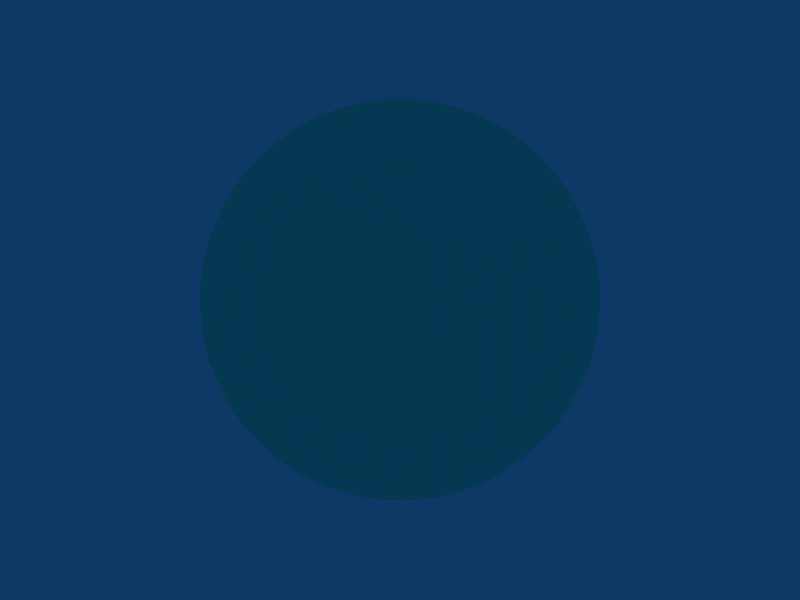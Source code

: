 # Source: sphere.blend  (saved by Blender 2.41.0; exported with 4.5.12 LTS)
import bpy
from mathutils import Matrix  # noqa: F401  (used for matrix-valued properties, if any)

bpy.ops.wm.read_factory_settings(use_empty=True)
scene = bpy.context.scene
scene.name = 'Scene'

# ---- collections
col_collection_1 = bpy.data.collections.new('Collection 1'); scene.collection.children.link(col_collection_1)

# ---- materials (node trees are filled in below, after node groups)
mat_material_001 = bpy.data.materials.new('Material.001')
mat_material_001.alpha_threshold = 0.0
mat_material_001.preview_render_type = 'FLAT'
mat_material_001.diffuse_color = (0.3456, 1.0, 0.8, 1.0)
mat_material_001.roughness = 0.5
mat_material_001.line_color = (0.0, 0.0, 0.0, 1.0)

# ---- material node trees

# ---- world
world_world = bpy.data.worlds.new('World'); scene.world = world_world
world_world.color = (0.05656, 0.2208, 0.4)
world_world.use_sun_shadow = False
world_world.sun_shadow_jitter_overblur = 0.0
world_world.cycles.sampling_method = 'MANUAL'
world_world.cycles.sample_map_resolution = 256

# ---- meshes
me_sphere = bpy.data.meshes.new('Sphere')
me_sphere.from_pydata([(1.199, 0.2385, -12.41), (2.387, 0.4747, -12.23), (3.551, 0.7064, -11.94), (4.682, 0.9312, -11.52), (5.767, 1.147, -11.0), (6.797, 1.352, -10.37), (7.761, 1.544, -9.642), (8.65, 1.721, -8.82), (9.457, 1.881, -7.913), (10.17, 2.023, -6.93), (10.79, 2.146, -5.88), (11.3, 2.248, -4.773), (11.71, 2.329, -3.621), (12.0, 2.387, -2.433), (12.17, 2.422, -1.223), (12.23, 2.433, -2.103e-06), (12.17, 2.422, 1.223), (12.0, 2.387, 2.433), (11.71, 2.329, 3.621), (11.3, 2.248, 4.773), (10.79, 2.146, 5.88), (10.17, 2.023, 6.93), (9.457, 1.881, 7.913), (8.65, 1.721, 8.82), (7.761, 1.544, 9.642), (6.797, 1.352, 10.37), (5.767, 1.147, 11.0), (4.682, 0.9312, 11.52), (3.551, 0.7064, 11.94), (2.387, 0.4747, 12.23), (1.199, 0.2385, 12.41), (1.13, 0.4679, 12.41), (2.248, 0.9312, 12.23), (3.345, 1.386, 11.94), (4.41, 1.827, 11.52), (5.432, 2.25, 11.0), (6.402, 2.652, 10.37), (7.311, 3.028, 9.642), (8.149, 3.375, 8.82), (8.908, 3.69, 7.913), (9.582, 3.969, 6.93), (10.16, 4.21, 5.88), (10.65, 4.41, 4.773), (11.03, 4.568, 3.621), (11.3, 4.682, 2.433), (11.47, 4.75, 1.223), (11.52, 4.773, -2.103e-06), (11.47, 4.75, -1.223), (11.3, 4.682, -2.433), (11.03, 4.568, -3.621), (10.65, 4.41, -4.773), (10.16, 4.21, -5.88), (9.582, 3.969, -6.93), (8.908, 3.69, -7.913), (8.149, 3.375, -8.82), (7.311, 3.028, -9.642), (6.402, 2.652, -10.37), (5.432, 2.25, -11.0), (4.41, 1.827, -11.52), (3.345, 1.386, -11.94), (2.248, 0.9312, -12.23), (1.13, 0.4679, -12.41), (-8.325e-06, -5.562e-06, -12.47), (1.017, 0.6792, -12.41), (2.023, 1.352, -12.23), (3.011, 2.012, -11.94), (3.969, 2.652, -11.52), (4.889, 3.267, -11.0), (5.762, 3.85, -10.37), (6.579, 4.396, -9.642), (7.334, 4.9, -8.82), (8.017, 5.357, -7.913), (8.623, 5.762, -6.93), (9.147, 6.112, -5.88), (9.582, 6.402, -4.773), (9.925, 6.631, -3.621), (10.17, 6.797, -2.433), (10.32, 6.896, -1.223), (10.37, 6.93, -2.103e-06), (10.32, 6.896, 1.223), (10.17, 6.797, 2.433), (9.925, 6.631, 3.621), (9.582, 6.402, 4.773), (9.147, 6.112, 5.88), (8.623, 5.762, 6.93), (8.017, 5.357, 7.913), (7.334, 4.9, 8.82), (6.579, 4.396, 9.642), (5.762, 3.85, 10.37), (4.889, 3.267, 11.0), (3.969, 2.652, 11.52), (3.011, 2.012, 11.94), (2.023, 1.352, 12.23), (1.017, 0.6792, 12.41), (0.8645, 0.8645, 12.41), (1.721, 1.721, 12.23), (2.56, 2.56, 11.94), (3.375, 3.375, 11.52), (4.158, 4.158, 11.0), (4.9, 4.9, 10.37), (5.595, 5.595, 9.642), (6.237, 6.237, 8.82), (6.818, 6.818, 7.913), (7.334, 7.334, 6.93), (7.778, 7.778, 5.88), (8.149, 8.149, 4.773), (8.44, 8.44, 3.621), (8.65, 8.65, 2.433), (8.777, 8.777, 1.223), (8.82, 8.82, -2.103e-06), (8.777, 8.777, -1.223), (8.65, 8.65, -2.433), (8.44, 8.44, -3.621), (8.149, 8.149, -4.773), (7.778, 7.778, -5.88), (7.334, 7.334, -6.93), (6.818, 6.818, -7.913), (6.237, 6.237, -8.82), (5.595, 5.595, -9.642), (4.9, 4.9, -10.37), (4.158, 4.158, -11.0), (3.375, 3.375, -11.52), (2.56, 2.56, -11.94), (1.721, 1.721, -12.23), (0.8645, 0.8645, -12.41), (0.6792, 1.017, -12.41), (1.352, 2.023, -12.23), (2.012, 3.011, -11.94), (2.652, 3.969, -11.52), (3.267, 4.889, -11.0), (3.85, 5.762, -10.37), (4.396, 6.579, -9.642), (4.9, 7.334, -8.82), (5.357, 8.017, -7.913), (5.762, 8.623, -6.93), (6.112, 9.147, -5.88), (6.402, 9.582, -4.773), (6.631, 9.925, -3.621), (6.797, 10.17, -2.433), (6.896, 10.32, -1.223), (6.93, 10.37, -2.103e-06), (6.896, 10.32, 1.223), (6.797, 10.17, 2.433), (6.631, 9.925, 3.621), (6.402, 9.582, 4.773), (6.112, 9.147, 5.88), (5.762, 8.623, 6.93), (5.357, 8.017, 7.913), (4.9, 7.334, 8.82), (4.396, 6.579, 9.642), (3.85, 5.762, 10.37), (3.267, 4.889, 11.0), (2.652, 3.969, 11.52), (2.012, 3.011, 11.94), (1.352, 2.023, 12.23), (0.6792, 1.017, 12.41), (0.4679, 1.13, 12.41), (0.9312, 2.248, 12.23), (1.386, 3.345, 11.94), (1.827, 4.41, 11.52), (2.25, 5.432, 11.0), (2.652, 6.402, 10.37), (3.028, 7.311, 9.642), (3.375, 8.149, 8.82), (3.69, 8.908, 7.913), (3.969, 9.582, 6.93), (4.21, 10.16, 5.88), (4.41, 10.65, 4.773), (4.568, 11.03, 3.621), (4.682, 11.3, 2.433), (4.75, 11.47, 1.223), (4.773, 11.52, -2.103e-06), (4.75, 11.47, -1.223), (4.682, 11.3, -2.433), (4.568, 11.03, -3.621), (4.41, 10.65, -4.773), (4.21, 10.16, -5.88), (3.969, 9.582, -6.93), (3.69, 8.908, -7.913), (3.375, 8.149, -8.82), (3.028, 7.311, -9.642), (2.652, 6.402, -10.37), (2.25, 5.432, -11.0), (1.827, 4.41, -11.52), (1.386, 3.345, -11.94), (0.9312, 2.248, -12.23), (0.4679, 1.13, -12.41), (0.2385, 1.199, -12.41), (0.4747, 2.387, -12.23), (0.7064, 3.551, -11.94), (0.9312, 4.682, -11.52), (1.147, 5.767, -11.0), (1.352, 6.797, -10.37), (1.544, 7.761, -9.642), (1.721, 8.65, -8.82), (1.881, 9.457, -7.913), (2.023, 10.17, -6.93), (2.146, 10.79, -5.88), (2.248, 11.3, -4.773), (2.329, 11.71, -3.621), (2.387, 12.0, -2.433), (2.422, 12.17, -1.223), (2.433, 12.23, -2.103e-06), (2.422, 12.17, 1.223), (2.387, 12.0, 2.433), (2.329, 11.71, 3.621), (2.248, 11.3, 4.773), (2.146, 10.79, 5.88), (2.023, 10.17, 6.93), (1.881, 9.457, 7.913), (1.721, 8.65, 8.82), (1.544, 7.761, 9.642), (1.352, 6.797, 10.37), (1.147, 5.767, 11.0), (0.9312, 4.682, 11.52), (0.7064, 3.551, 11.94), (0.4747, 2.387, 12.23), (0.2385, 1.199, 12.41), (-9.246e-08, 1.223, 12.41), (-1.675e-07, 2.433, 12.23), (4.242e-08, 3.621, 11.94), (-3.1e-07, 4.773, 11.52), (-4.466e-07, 5.88, 11.0), (1.001e-07, 6.93, 10.37), (-2.906e-07, 7.913, 9.642), (-2.343e-07, 8.82, 8.82), (-2.326e-07, 9.642, 7.913), (-3.657e-07, 10.37, 6.93), (-1.13e-06, 11.0, 5.88), (-4.843e-07, 11.52, 4.773), (-9.691e-07, 11.94, 3.621), (-1.478e-06, 12.23, 2.433), (-6.299e-07, 12.41, 1.223), (-1.003e-06, 12.47, -2.103e-06), (-6.299e-07, 12.41, -1.223), (-9.628e-07, 12.23, -2.433), (-1.022e-06, 11.94, -3.621), (3.127e-08, 11.52, -4.773), (-5.91e-07, 11.0, -5.88), (-5.237e-07, 10.37, -6.93), (-5.195e-07, 9.642, -7.913), (-5.212e-07, 8.82, -8.82), (-2.962e-07, 7.913, -9.642), (-4.211e-07, 6.93, -10.37), (-3.759e-07, 5.88, -11.0), (-3.429e-08, 4.773, -11.52), (-1.462e-07, 3.621, -11.94), (-3.121e-07, 2.433, -12.23), (-1.25e-07, 1.223, -12.41), (-0.2385, 1.199, -12.41), (-0.4747, 2.387, -12.23), (-0.7064, 3.551, -11.94), (-0.9312, 4.682, -11.52), (-1.147, 5.767, -11.0), (-1.352, 6.797, -10.37), (-1.544, 7.761, -9.642), (-1.721, 8.65, -8.82), (-1.881, 9.457, -7.913), (-2.023, 10.17, -6.93), (-2.146, 10.79, -5.88), (-2.248, 11.3, -4.773), (-2.329, 11.71, -3.621), (-2.387, 12.0, -2.433), (-2.422, 12.17, -1.223), (-2.433, 12.23, -2.103e-06), (-2.422, 12.17, 1.223), (-2.387, 12.0, 2.433), (-2.329, 11.71, 3.621), (-2.248, 11.3, 4.773), (-2.146, 10.79, 5.88), (-2.023, 10.17, 6.93), (-1.881, 9.457, 7.913), (-1.721, 8.65, 8.82), (-1.544, 7.761, 9.642), (-1.352, 6.797, 10.37), (-1.147, 5.767, 11.0), (-0.9312, 4.682, 11.52), (-0.7064, 3.551, 11.94), (-0.4747, 2.387, 12.23), (-0.2385, 1.199, 12.41), (-0.4679, 1.13, 12.41), (-0.9312, 2.248, 12.23), (-1.386, 3.345, 11.94), (-1.827, 4.41, 11.52), (-2.25, 5.432, 11.0), (-2.652, 6.402, 10.37), (-3.028, 7.311, 9.642), (-3.375, 8.149, 8.82), (-3.69, 8.908, 7.913), (-3.969, 9.582, 6.93), (-4.21, 10.16, 5.88), (-4.41, 10.65, 4.773), (-4.568, 11.03, 3.621), (-4.682, 11.3, 2.433), (-4.75, 11.47, 1.223), (-4.773, 11.52, -2.103e-06), (-4.75, 11.47, -1.223), (-4.682, 11.3, -2.433), (-4.568, 11.03, -3.621), (-4.41, 10.65, -4.773), (-4.21, 10.16, -5.88), (-3.969, 9.582, -6.93), (-3.69, 8.908, -7.913), (-3.375, 8.149, -8.82), (-3.028, 7.311, -9.642), (-2.652, 6.402, -10.37), (-2.25, 5.432, -11.0), (-1.827, 4.41, -11.52), (-1.386, 3.345, -11.94), (-0.9312, 2.248, -12.23), (-0.4679, 1.13, -12.41), (-0.6792, 1.017, -12.41), (-1.352, 2.023, -12.23), (-2.012, 3.011, -11.94), (-2.652, 3.969, -11.52), (-3.267, 4.889, -11.0), (-3.85, 5.762, -10.37), (-4.396, 6.579, -9.642), (-4.9, 7.334, -8.82), (-5.357, 8.017, -7.913), (-5.762, 8.623, -6.93), (-6.112, 9.147, -5.88), (-6.402, 9.582, -4.773), (-6.631, 9.925, -3.621), (-6.797, 10.17, -2.433), (-6.896, 10.32, -1.223), (-6.93, 10.37, -2.103e-06), (-6.896, 10.32, 1.223), (-6.797, 10.17, 2.433), (-6.631, 9.925, 3.621), (-6.402, 9.582, 4.773), (-6.112, 9.147, 5.88), (-5.762, 8.623, 6.93), (-5.357, 8.017, 7.913), (-4.9, 7.334, 8.82), (-4.396, 6.579, 9.642), (-3.85, 5.762, 10.37), (-3.267, 4.889, 11.0), (-2.652, 3.969, 11.52), (-2.012, 3.011, 11.94), (-1.352, 2.023, 12.23), (-0.6792, 1.017, 12.41), (-0.8645, 0.8645, 12.41), (-1.721, 1.721, 12.23), (-2.56, 2.56, 11.94), (-3.375, 3.375, 11.52), (-4.158, 4.158, 11.0), (-4.9, 4.9, 10.37), (-5.595, 5.595, 9.642), (-6.237, 6.237, 8.82), (-6.818, 6.818, 7.913), (-7.334, 7.334, 6.93), (-7.778, 7.778, 5.88), (-8.149, 8.149, 4.773), (-8.44, 8.44, 3.621), (-8.65, 8.65, 2.433), (-8.777, 8.777, 1.223), (-8.82, 8.82, -2.103e-06), (-8.777, 8.777, -1.223), (-8.65, 8.65, -2.433), (-8.44, 8.44, -3.621), (-8.149, 8.149, -4.773), (-7.778, 7.778, -5.88), (-7.334, 7.334, -6.93), (-6.818, 6.818, -7.913), (-6.237, 6.237, -8.82), (-5.595, 5.595, -9.642), (-4.9, 4.9, -10.37), (-4.158, 4.158, -11.0), (-3.375, 3.375, -11.52), (-2.56, 2.56, -11.94), (-1.721, 1.721, -12.23), (-0.8645, 0.8645, -12.41), (-1.017, 0.6792, -12.41), (-2.023, 1.352, -12.23), (-3.011, 2.012, -11.94), (-3.969, 2.652, -11.52), (-4.889, 3.267, -11.0), (-5.762, 3.85, -10.37), (-6.579, 4.396, -9.642), (-7.334, 4.9, -8.82), (-8.017, 5.357, -7.913), (-8.623, 5.762, -6.93), (-9.147, 6.112, -5.88), (-9.582, 6.402, -4.773), (-9.925, 6.631, -3.621), (-10.17, 6.797, -2.433), (-10.32, 6.896, -1.223), (-10.37, 6.93, -2.103e-06), (-10.32, 6.896, 1.223), (-10.17, 6.797, 2.433), (-9.925, 6.631, 3.621), (-9.582, 6.402, 4.773), (-9.147, 6.112, 5.88), (-8.623, 5.762, 6.93), (-8.017, 5.357, 7.913), (-7.334, 4.9, 8.82), (-6.579, 4.396, 9.642), (-5.762, 3.85, 10.37), (-4.889, 3.267, 11.0), (-3.969, 2.652, 11.52), (-3.011, 2.012, 11.94), (-2.023, 1.352, 12.23), (-1.017, 0.6792, 12.41), (0.0, 0.0, 12.47), (-1.13, 0.4679, 12.41), (-2.248, 0.9312, 12.23), (-3.345, 1.386, 11.94), (-4.41, 1.827, 11.52), (-5.432, 2.25, 11.0), (-6.402, 2.652, 10.37), (-7.311, 3.028, 9.642), (-8.149, 3.375, 8.82), (-8.908, 3.69, 7.913), (-9.582, 3.969, 6.93), (-10.16, 4.21, 5.88), (-10.65, 4.41, 4.773), (-11.03, 4.568, 3.621), (-11.3, 4.682, 2.433), (-11.47, 4.75, 1.223), (-11.52, 4.773, -2.103e-06), (-11.47, 4.75, -1.223), (-11.3, 4.682, -2.433), (-11.03, 4.568, -3.621), (-10.65, 4.41, -4.773), (-10.16, 4.21, -5.88), (-9.582, 3.969, -6.93), (-8.908, 3.69, -7.913), (-8.149, 3.375, -8.82), (-7.311, 3.028, -9.642), (-6.402, 2.652, -10.37), (-5.432, 2.25, -11.0), (-4.41, 1.827, -11.52), (-3.345, 1.386, -11.94), (-2.248, 0.9312, -12.23), (-1.13, 0.4679, -12.41), (-1.199, 0.2385, -12.41), (-2.387, 0.4747, -12.23), (-3.551, 0.7064, -11.94), (-4.682, 0.9312, -11.52), (-5.767, 1.147, -11.0), (-6.797, 1.352, -10.37), (-7.761, 1.544, -9.642), (-8.65, 1.721, -8.82), (-9.457, 1.881, -7.913), (-10.17, 2.023, -6.93), (-10.79, 2.146, -5.88), (-11.3, 2.248, -4.773), (-11.71, 2.329, -3.621), (-12.0, 2.387, -2.433), (-12.17, 2.422, -1.223), (-12.23, 2.433, -2.103e-06), (-12.17, 2.422, 1.223), (-12.0, 2.387, 2.433), (-11.71, 2.329, 3.621), (-11.3, 2.248, 4.773), (-10.79, 2.146, 5.88), (-10.17, 2.023, 6.93), (-9.457, 1.881, 7.913), (-8.65, 1.721, 8.82), (-7.761, 1.544, 9.642), (-6.797, 1.352, 10.37), (-5.767, 1.147, 11.0), (-4.682, 0.9312, 11.52), (-3.551, 0.7064, 11.94), (-2.387, 0.4747, 12.23), (-1.199, 0.2385, 12.41), (-1.223, -2.345e-07, 12.41), (-2.433, -3.741e-07, 12.23), (-3.621, 6.736e-08, 11.94), (-4.773, -5.297e-07, 11.52), (-5.88, -7.834e-07, 11.0), (-6.93, -4.682e-07, 10.37), (-7.913, -8.589e-07, 9.642), (-8.82, -8.289e-07, 8.82), (-9.642, -5.195e-07, 7.913), (-10.37, -5.237e-07, 6.93), (-11.0, -1.622e-06, 5.88), (-11.52, -7.948e-07, 4.773), (-11.94, -1.643e-06, 3.621), (-12.23, -2.41e-06, 2.433), (-12.41, -1.251e-06, 1.223), (-12.47, -9.029e-07, -2.103e-06), (-12.41, -1.251e-06, -1.223), (-12.23, -2.41e-06, -2.433), (-11.94, -1.486e-07, -3.621), (-11.52, -3.319e-07, -4.773), (-11.0, -1.083e-06, -5.88), (-10.37, -1.531e-06, -6.93), (-9.642, -8.065e-07, -7.913), (-8.82, -1.013e-06, -8.82), (-7.913, -1.278e-06, -9.642), (-6.93, -6.027e-07, -10.37), (-5.88, -3.261e-07, -11.0), (-4.773, -2.54e-07, -11.52), (-3.621, -5.079e-07, -11.94), (-2.433, -4.352e-07, -12.23), (-1.223, -2.414e-07, -12.41), (-1.199, -0.2385, -12.41), (-2.387, -0.4747, -12.23), (-3.551, -0.7064, -11.94), (-4.682, -0.9312, -11.52), (-5.767, -1.147, -11.0), (-6.797, -1.352, -10.37), (-7.761, -1.544, -9.642), (-8.65, -1.721, -8.82), (-9.457, -1.881, -7.913), (-10.17, -2.023, -6.93), (-10.79, -2.146, -5.88), (-11.3, -2.248, -4.773), (-11.71, -2.329, -3.621), (-12.0, -2.387, -2.433), (-12.17, -2.422, -1.223), (-12.23, -2.433, -2.103e-06), (-12.17, -2.422, 1.223), (-12.0, -2.387, 2.433), (-11.71, -2.329, 3.621), (-11.3, -2.248, 4.773), (-10.79, -2.146, 5.88), (-10.17, -2.023, 6.93), (-9.457, -1.881, 7.913), (-8.65, -1.721, 8.82), (-7.761, -1.544, 9.642), (-6.797, -1.352, 10.37), (-5.767, -1.147, 11.0), (-4.682, -0.9312, 11.52), (-3.551, -0.7064, 11.94), (-2.387, -0.4747, 12.23), (-1.199, -0.2385, 12.41), (-1.13, -0.4679, 12.41), (-2.248, -0.9312, 12.23), (-3.345, -1.386, 11.94), (-4.41, -1.827, 11.52), (-5.432, -2.25, 11.0), (-6.402, -2.652, 10.37), (-7.311, -3.028, 9.642), (-8.149, -3.375, 8.82), (-8.908, -3.69, 7.913), (-9.582, -3.969, 6.93), (-10.16, -4.21, 5.88), (-10.65, -4.41, 4.773), (-11.03, -4.568, 3.621), (-11.3, -4.682, 2.433), (-11.47, -4.75, 1.223), (-11.52, -4.773, -2.103e-06), (-11.47, -4.75, -1.223), (-11.3, -4.682, -2.433), (-11.03, -4.568, -3.621), (-10.65, -4.41, -4.773), (-10.16, -4.21, -5.88), (-9.582, -3.969, -6.93), (-8.908, -3.69, -7.913), (-8.149, -3.375, -8.82), (-7.311, -3.028, -9.642), (-6.402, -2.652, -10.37), (-5.432, -2.25, -11.0), (-4.41, -1.827, -11.52), (-3.345, -1.386, -11.94), (-2.248, -0.9312, -12.23), (-1.13, -0.4679, -12.41), (-1.017, -0.6792, -12.41), (-2.023, -1.352, -12.23), (-3.011, -2.012, -11.94), (-3.969, -2.652, -11.52), (-4.889, -3.267, -11.0), (-5.762, -3.85, -10.37), (-6.579, -4.396, -9.642), (-7.334, -4.9, -8.82), (-8.017, -5.357, -7.913), (-8.623, -5.762, -6.93), (-9.147, -6.112, -5.88), (-9.582, -6.402, -4.773), (-9.925, -6.631, -3.621), (-10.17, -6.797, -2.433), (-10.32, -6.896, -1.223), (-10.37, -6.93, -2.103e-06), (-10.32, -6.896, 1.223), (-10.17, -6.797, 2.433), (-9.925, -6.631, 3.621), (-9.582, -6.402, 4.773), (-9.147, -6.112, 5.88), (-8.623, -5.762, 6.93), (-8.017, -5.357, 7.913), (-7.334, -4.9, 8.82), (-6.579, -4.396, 9.642), (-5.762, -3.85, 10.37), (-4.889, -3.267, 11.0), (-3.969, -2.652, 11.52), (-3.011, -2.012, 11.94), (-2.023, -1.352, 12.23), (-1.017, -0.6792, 12.41), (-0.8645, -0.8645, 12.41), (-1.721, -1.721, 12.23), (-2.56, -2.56, 11.94), (-3.375, -3.375, 11.52), (-4.158, -4.158, 11.0), (-4.9, -4.9, 10.37), (-5.595, -5.595, 9.642), (-6.237, -6.237, 8.82), (-6.818, -6.818, 7.913), (-7.334, -7.334, 6.93), (-7.778, -7.778, 5.88), (-8.149, -8.149, 4.773), (-8.44, -8.44, 3.621), (-8.65, -8.65, 2.433), (-8.777, -8.777, 1.223), (-8.82, -8.82, -2.103e-06), (-8.777, -8.777, -1.223), (-8.65, -8.65, -2.433), (-8.44, -8.44, -3.621), (-8.149, -8.149, -4.773), (-7.778, -7.778, -5.88), (-7.334, -7.334, -6.93), (-6.818, -6.818, -7.913), (-6.237, -6.237, -8.82), (-5.595, -5.595, -9.642), (-4.9, -4.9, -10.37), (-4.158, -4.158, -11.0), (-3.375, -3.375, -11.52), (-2.56, -2.56, -11.94), (-1.721, -1.721, -12.23), (-0.8645, -0.8645, -12.41), (-0.6792, -1.017, -12.41), (-1.352, -2.023, -12.23), (-2.012, -3.011, -11.94), (-2.652, -3.969, -11.52), (-3.267, -4.889, -11.0), (-3.85, -5.762, -10.37), (-4.396, -6.579, -9.642), (-4.9, -7.334, -8.82), (-5.357, -8.017, -7.913), (-5.762, -8.623, -6.93), (-6.112, -9.147, -5.88), (-6.402, -9.582, -4.773), (-6.631, -9.925, -3.621), (-6.797, -10.17, -2.433), (-6.896, -10.32, -1.223), (-6.93, -10.37, -2.103e-06), (-6.896, -10.32, 1.223), (-6.797, -10.17, 2.433), (-6.631, -9.925, 3.621), (-6.402, -9.582, 4.773), (-6.112, -9.147, 5.88), (-5.762, -8.623, 6.93), (-5.357, -8.017, 7.913), (-4.9, -7.334, 8.82), (-4.396, -6.579, 9.642), (-3.85, -5.762, 10.37), (-3.267, -4.889, 11.0), (-2.652, -3.969, 11.52), (-2.012, -3.011, 11.94), (-1.352, -2.023, 12.23), (-0.6792, -1.017, 12.41), (-0.4679, -1.13, 12.41), (-0.9312, -2.248, 12.23), (-1.386, -3.345, 11.94), (-1.827, -4.41, 11.52), (-2.25, -5.432, 11.0), (-2.652, -6.402, 10.37), (-3.028, -7.311, 9.642), (-3.375, -8.149, 8.82), (-3.69, -8.908, 7.913), (-3.969, -9.582, 6.93), (-4.21, -10.16, 5.88), (-4.41, -10.65, 4.773), (-4.568, -11.03, 3.621), (-4.682, -11.3, 2.433), (-4.75, -11.47, 1.223), (-4.773, -11.52, -2.103e-06), (-4.75, -11.47, -1.223), (-4.682, -11.3, -2.433), (-4.568, -11.03, -3.621), (-4.41, -10.65, -4.773), (-4.21, -10.16, -5.88), (-3.969, -9.582, -6.93), (-3.69, -8.908, -7.913), (-3.375, -8.149, -8.82), (-3.028, -7.311, -9.642), (-2.652, -6.402, -10.37), (-2.25, -5.432, -11.0), (-1.827, -4.41, -11.52), (-1.386, -3.345, -11.94), (-0.9312, -2.248, -12.23), (-0.4679, -1.13, -12.41), (-0.2385, -1.199, -12.41), (-0.4747, -2.387, -12.23), (-0.7064, -3.551, -11.94), (-0.9312, -4.682, -11.52), (-1.147, -5.767, -11.0), (-1.352, -6.797, -10.37), (-1.544, -7.761, -9.642), (-1.721, -8.65, -8.82), (-1.881, -9.457, -7.913), (-2.023, -10.17, -6.93), (-2.146, -10.79, -5.88), (-2.248, -11.3, -4.773), (-2.329, -11.71, -3.621), (-2.387, -12.0, -2.433), (-2.422, -12.17, -1.223), (-2.433, -12.23, -2.103e-06), (-2.422, -12.17, 1.223), (-2.387, -12.0, 2.433), (-2.329, -11.71, 3.621), (-2.248, -11.3, 4.773), (-2.146, -10.79, 5.88), (-2.023, -10.17, 6.93), (-1.881, -9.457, 7.913), (-1.721, -8.65, 8.82), (-1.544, -7.761, 9.642), (-1.352, -6.797, 10.37), (-1.147, -5.767, 11.0), (-0.9312, -4.682, 11.52), (-0.7064, -3.551, 11.94), (-0.4747, -2.387, 12.23), (-0.2385, -1.199, 12.41), (3.766e-07, -1.223, 12.41), (5.234e-07, -2.433, 12.23), (1.655e-07, -3.621, 11.94), (9.428e-07, -4.773, 11.52), (8.624e-07, -5.88, 11.0), (9.602e-07, -6.93, 10.37), (1.427e-06, -7.913, 9.642), (1.321e-06, -8.82, 8.82), (8.065e-07, -9.642, 7.913), (1.531e-06, -10.37, 6.93), (2.501e-06, -11.0, 5.88), (1.363e-06, -11.52, 4.773), (2.574e-06, -11.94, 3.621), (3.289e-06, -12.23, 2.433), (2.493e-06, -12.41, 1.223), (1.319e-06, -12.47, -2.103e-06), (2.493e-06, -12.41, -1.223), (3.289e-06, -12.23, -2.433), (1.027e-06, -11.94, -3.621), (6.424e-07, -11.52, -4.773), (1.704e-06, -11.0, -5.88), (2.023e-06, -10.37, -6.93), (1.685e-06, -9.642, -7.913), (1.248e-06, -8.82, -8.82), (1.77e-06, -7.913, -9.642), (9.132e-07, -6.93, -10.37), (4.051e-07, -5.88, -11.0), (5e-07, -4.773, -11.52), (7.921e-07, -3.621, -11.94), (7.193e-07, -2.433, -12.23), (2.707e-07, -1.223, -12.41), (0.2385, -1.199, -12.41), (0.4747, -2.387, -12.23), (0.7064, -3.551, -11.94), (0.9312, -4.682, -11.52), (1.147, -5.767, -11.0), (1.352, -6.797, -10.37), (1.544, -7.761, -9.642), (1.721, -8.65, -8.82), (1.881, -9.457, -7.913), (2.023, -10.17, -6.93), (2.146, -10.79, -5.88), (2.248, -11.3, -4.773), (2.329, -11.71, -3.621), (2.387, -12.0, -2.433), (2.422, -12.17, -1.223), (2.433, -12.23, -2.103e-06), (2.422, -12.17, 1.223), (2.387, -12.0, 2.433), (2.329, -11.71, 3.621), (2.248, -11.3, 4.773), (2.146, -10.79, 5.88), (2.023, -10.17, 6.93), (1.881, -9.457, 7.913), (1.721, -8.65, 8.82), (1.544, -7.761, 9.642), (1.352, -6.797, 10.37), (1.147, -5.767, 11.0), (0.9312, -4.682, 11.52), (0.7064, -3.551, 11.94), (0.4747, -2.387, 12.23), (0.2385, -1.199, 12.41), (0.4679, -1.13, 12.41), (0.9312, -2.248, 12.23), (1.386, -3.345, 11.94), (1.827, -4.41, 11.52), (2.25, -5.432, 11.0), (2.652, -6.402, 10.37), (3.028, -7.311, 9.642), (3.375, -8.149, 8.82), (3.69, -8.908, 7.913), (3.969, -9.582, 6.93), (4.21, -10.16, 5.88), (4.41, -10.65, 4.773), (4.568, -11.03, 3.621), (4.682, -11.3, 2.433), (4.75, -11.47, 1.223), (4.773, -11.52, -2.103e-06), (4.75, -11.47, -1.223), (4.682, -11.3, -2.433), (4.568, -11.03, -3.621), (4.41, -10.65, -4.773), (4.21, -10.16, -5.88), (3.969, -9.582, -6.93), (3.69, -8.908, -7.913), (3.375, -8.149, -8.82), (3.028, -7.311, -9.642), (2.652, -6.402, -10.37), (2.25, -5.432, -11.0), (1.827, -4.41, -11.52), (1.386, -3.345, -11.94), (0.9312, -2.248, -12.23), (0.4679, -1.13, -12.41), (0.6792, -1.017, -12.41), (1.352, -2.023, -12.23), (2.012, -3.011, -11.94), (2.652, -3.969, -11.52), (3.267, -4.889, -11.0), (3.85, -5.762, -10.37), (4.396, -6.579, -9.642), (4.9, -7.334, -8.82), (5.357, -8.017, -7.913), (5.762, -8.623, -6.93), (6.112, -9.147, -5.88), (6.402, -9.582, -4.773), (6.631, -9.925, -3.621), (6.797, -10.17, -2.433), (6.896, -10.32, -1.223), (6.93, -10.37, -2.103e-06), (6.896, -10.32, 1.223), (6.797, -10.17, 2.433), (6.631, -9.925, 3.621), (6.402, -9.582, 4.773), (6.112, -9.147, 5.88), (5.762, -8.623, 6.93), (5.357, -8.017, 7.913), (4.9, -7.334, 8.82), (4.396, -6.579, 9.642), (3.85, -5.762, 10.37), (3.267, -4.889, 11.0), (2.652, -3.969, 11.52), (2.012, -3.011, 11.94), (1.352, -2.023, 12.23), (0.6792, -1.017, 12.41), (0.8645, -0.8645, 12.41), (1.721, -1.721, 12.23), (2.56, -2.56, 11.94), (3.375, -3.375, 11.52), (4.158, -4.158, 11.0), (4.9, -4.9, 10.37), (5.595, -5.595, 9.642), (6.237, -6.237, 8.82), (6.818, -6.818, 7.913), (7.334, -7.334, 6.93), (7.778, -7.778, 5.88), (8.149, -8.149, 4.773), (8.44, -8.44, 3.621), (8.65, -8.65, 2.433), (8.777, -8.777, 1.223), (8.82, -8.82, -2.103e-06), (8.777, -8.777, -1.223), (8.65, -8.65, -2.433), (8.44, -8.44, -3.621), (8.149, -8.149, -4.773), (7.778, -7.778, -5.88), (7.334, -7.334, -6.93), (6.818, -6.818, -7.913), (6.237, -6.237, -8.82), (5.595, -5.595, -9.642), (4.9, -4.9, -10.37), (4.158, -4.158, -11.0), (3.375, -3.375, -11.52), (2.56, -2.56, -11.94), (1.721, -1.721, -12.23), (0.8645, -0.8645, -12.41), (1.017, -0.6792, -12.41), (2.023, -1.352, -12.23), (3.011, -2.012, -11.94), (3.969, -2.652, -11.52), (4.889, -3.267, -11.0), (5.762, -3.85, -10.37), (6.579, -4.396, -9.642), (7.334, -4.9, -8.82), (8.017, -5.357, -7.913), (8.623, -5.762, -6.93), (9.147, -6.112, -5.88), (9.582, -6.402, -4.773), (9.925, -6.631, -3.621), (10.17, -6.797, -2.433), (10.32, -6.896, -1.223), (10.37, -6.93, -2.103e-06), (10.32, -6.896, 1.223), (10.17, -6.797, 2.433), (9.925, -6.631, 3.621), (9.582, -6.402, 4.773), (9.147, -6.112, 5.88), (8.623, -5.762, 6.93), (8.017, -5.357, 7.913), (7.334, -4.9, 8.82), (6.579, -4.396, 9.642), (5.762, -3.85, 10.37), (4.889, -3.267, 11.0), (3.969, -2.652, 11.52), (3.011, -2.012, 11.94), (2.023, -1.352, 12.23), (1.017, -0.6792, 12.41), (1.13, -0.4679, 12.41), (2.248, -0.9312, 12.23), (3.345, -1.386, 11.94), (4.41, -1.827, 11.52), (5.432, -2.25, 11.0), (6.402, -2.652, 10.37), (7.311, -3.028, 9.642), (8.149, -3.375, 8.82), (8.908, -3.69, 7.913), (9.582, -3.969, 6.93), (10.16, -4.21, 5.88), (10.65, -4.41, 4.773), (11.03, -4.568, 3.621), (11.3, -4.682, 2.433), (11.47, -4.75, 1.223), (11.52, -4.773, -2.103e-06), (11.47, -4.75, -1.223), (11.3, -4.682, -2.433), (11.03, -4.568, -3.621), (10.65, -4.41, -4.773), (10.16, -4.21, -5.88), (9.582, -3.969, -6.93), (8.908, -3.69, -7.913), (8.149, -3.375, -8.82), (7.311, -3.028, -9.642), (6.402, -2.652, -10.37), (5.432, -2.25, -11.0), (4.41, -1.827, -11.52), (3.345, -1.386, -11.94), (2.248, -0.9312, -12.23), (1.13, -0.4679, -12.41), (1.199, -0.2385, -12.41), (2.387, -0.4747, -12.23), (3.551, -0.7064, -11.94), (4.682, -0.9312, -11.52), (5.767, -1.147, -11.0), (6.797, -1.352, -10.37), (7.761, -1.544, -9.642), (8.65, -1.721, -8.82), (9.457, -1.881, -7.913), (10.17, -2.023, -6.93), (10.79, -2.146, -5.88), (11.3, -2.248, -4.773), (11.71, -2.329, -3.621), (12.0, -2.387, -2.433), (12.17, -2.422, -1.223), (12.23, -2.433, -2.103e-06), (12.17, -2.422, 1.223), (12.0, -2.387, 2.433), (11.71, -2.329, 3.621), (11.3, -2.248, 4.773), (10.79, -2.146, 5.88), (10.17, -2.023, 6.93), (9.457, -1.881, 7.913), (8.65, -1.721, 8.82), (7.761, -1.544, 9.642), (6.797, -1.352, 10.37), (5.767, -1.147, 11.0), (4.682, -0.9312, 11.52), (3.551, -0.7064, 11.94), (2.387, -0.4747, 12.23), (1.199, -0.2385, 12.41), (1.223, 3.737e-07, 12.41), (2.433, 7.241e-07, 12.23), (3.621, 3.339e-07, 11.94), (4.773, 1.28e-06, 11.52), (5.88, 9.414e-07, 11.0), (6.93, 1.426e-06, 10.37), (7.913, 2.022e-06, 9.642), (8.82, 2.045e-06, 8.82), (9.642, 1.685e-06, 7.913), (10.37, 2.023e-06, 6.93), (11.0, 3.843e-06, 5.88), (11.52, 1.726e-06, 4.773), (11.94, 2.99e-06, 3.621), (12.23, 3.857e-06, 2.433), (12.41, 3.682e-06, 1.223), (12.47, 1.94e-06, -2.103e-06), (12.41, 3.682e-06, -1.223), (12.23, 3.857e-06, -2.433), (11.94, 2.164e-06, -3.621), (11.52, 1.779e-06, -4.773), (11.0, 1.938e-06, -5.88), (10.37, 3.471e-06, -6.93), (9.642, 2.435e-06, -7.913), (8.82, 1.842e-06, -8.82), (7.913, 2.493e-06, -9.642), (6.93, 1.224e-06, -10.37), (5.88, 9.734e-07, -11.0), (4.773, 9.131e-07, -11.52), (3.621, 1.089e-06, -11.94), (2.433, 8.423e-07, -12.23), (1.223, 3.417e-07, -12.41)], [], [(62, 0, 993), (993, 0, 1, 992), (992, 1, 2, 991), (991, 2, 3, 990), (990, 3, 4, 989), (989, 4, 5, 988), (988, 5, 6, 987), (987, 6, 7, 986), (986, 7, 8, 985), (985, 8, 9, 984), (984, 9, 10, 983), (983, 10, 11, 982), (982, 11, 12, 981), (981, 12, 13, 980), (980, 13, 14, 979), (979, 14, 15, 978), (978, 15, 16, 977), (977, 16, 17, 976), (976, 17, 18, 975), (975, 18, 19, 974), (974, 19, 20, 973), (973, 20, 21, 972), (972, 21, 22, 971), (971, 22, 23, 970), (970, 23, 24, 969), (969, 24, 25, 968), (968, 25, 26, 967), (967, 26, 27, 966), (966, 27, 28, 965), (965, 28, 29, 964), (964, 29, 30, 963), (963, 30, 404), (30, 31, 404), (29, 32, 31, 30), (28, 33, 32, 29), (27, 34, 33, 28), (26, 35, 34, 27), (25, 36, 35, 26), (24, 37, 36, 25), (23, 38, 37, 24), (22, 39, 38, 23), (21, 40, 39, 22), (20, 41, 40, 21), (19, 42, 41, 20), (18, 43, 42, 19), (17, 44, 43, 18), (16, 45, 44, 17), (15, 46, 45, 16), (14, 47, 46, 15), (13, 48, 47, 14), (12, 49, 48, 13), (11, 50, 49, 12), (10, 51, 50, 11), (9, 52, 51, 10), (8, 53, 52, 9), (7, 54, 53, 8), (6, 55, 54, 7), (5, 56, 55, 6), (4, 57, 56, 5), (3, 58, 57, 4), (2, 59, 58, 3), (1, 60, 59, 2), (0, 61, 60, 1), (61, 0, 62), (62, 63, 61), (61, 63, 64, 60), (60, 64, 65, 59), (59, 65, 66, 58), (58, 66, 67, 57), (57, 67, 68, 56), (56, 68, 69, 55), (55, 69, 70, 54), (54, 70, 71, 53), (53, 71, 72, 52), (52, 72, 73, 51), (51, 73, 74, 50), (50, 74, 75, 49), (49, 75, 76, 48), (48, 76, 77, 47), (47, 77, 78, 46), (46, 78, 79, 45), (45, 79, 80, 44), (44, 80, 81, 43), (43, 81, 82, 42), (42, 82, 83, 41), (41, 83, 84, 40), (40, 84, 85, 39), (39, 85, 86, 38), (38, 86, 87, 37), (37, 87, 88, 36), (36, 88, 89, 35), (35, 89, 90, 34), (34, 90, 91, 33), (33, 91, 92, 32), (32, 92, 93, 31), (31, 93, 404), (93, 94, 404), (92, 95, 94, 93), (91, 96, 95, 92), (90, 97, 96, 91), (89, 98, 97, 90), (88, 99, 98, 89), (87, 100, 99, 88), (86, 101, 100, 87), (85, 102, 101, 86), (84, 103, 102, 85), (83, 104, 103, 84), (82, 105, 104, 83), (81, 106, 105, 82), (80, 107, 106, 81), (79, 108, 107, 80), (78, 109, 108, 79), (77, 110, 109, 78), (76, 111, 110, 77), (75, 112, 111, 76), (74, 113, 112, 75), (73, 114, 113, 74), (72, 115, 114, 73), (71, 116, 115, 72), (70, 117, 116, 71), (69, 118, 117, 70), (68, 119, 118, 69), (67, 120, 119, 68), (66, 121, 120, 67), (65, 122, 121, 66), (64, 123, 122, 65), (63, 124, 123, 64), (62, 124, 63), (62, 125, 124), (124, 125, 126, 123), (123, 126, 127, 122), (122, 127, 128, 121), (121, 128, 129, 120), (120, 129, 130, 119), (119, 130, 131, 118), (118, 131, 132, 117), (117, 132, 133, 116), (116, 133, 134, 115), (115, 134, 135, 114), (114, 135, 136, 113), (113, 136, 137, 112), (112, 137, 138, 111), (111, 138, 139, 110), (110, 139, 140, 109), (109, 140, 141, 108), (108, 141, 142, 107), (107, 142, 143, 106), (106, 143, 144, 105), (105, 144, 145, 104), (104, 145, 146, 103), (103, 146, 147, 102), (102, 147, 148, 101), (101, 148, 149, 100), (100, 149, 150, 99), (99, 150, 151, 98), (98, 151, 152, 97), (97, 152, 153, 96), (96, 153, 154, 95), (95, 154, 155, 94), (94, 155, 404), (155, 156, 404), (154, 157, 156, 155), (153, 158, 157, 154), (152, 159, 158, 153), (151, 160, 159, 152), (150, 161, 160, 151), (149, 162, 161, 150), (148, 163, 162, 149), (147, 164, 163, 148), (146, 165, 164, 147), (145, 166, 165, 146), (144, 167, 166, 145), (143, 168, 167, 144), (142, 169, 168, 143), (141, 170, 169, 142), (140, 171, 170, 141), (139, 172, 171, 140), (138, 173, 172, 139), (137, 174, 173, 138), (136, 175, 174, 137), (135, 176, 175, 136), (134, 177, 176, 135), (133, 178, 177, 134), (132, 179, 178, 133), (131, 180, 179, 132), (130, 181, 180, 131), (129, 182, 181, 130), (128, 183, 182, 129), (127, 184, 183, 128), (126, 185, 184, 127), (125, 186, 185, 126), (62, 186, 125), (62, 187, 186), (186, 187, 188, 185), (185, 188, 189, 184), (184, 189, 190, 183), (183, 190, 191, 182), (182, 191, 192, 181), (181, 192, 193, 180), (180, 193, 194, 179), (179, 194, 195, 178), (178, 195, 196, 177), (177, 196, 197, 176), (176, 197, 198, 175), (175, 198, 199, 174), (174, 199, 200, 173), (173, 200, 201, 172), (172, 201, 202, 171), (171, 202, 203, 170), (170, 203, 204, 169), (169, 204, 205, 168), (168, 205, 206, 167), (167, 206, 207, 166), (166, 207, 208, 165), (165, 208, 209, 164), (164, 209, 210, 163), (163, 210, 211, 162), (162, 211, 212, 161), (161, 212, 213, 160), (160, 213, 214, 159), (159, 214, 215, 158), (158, 215, 216, 157), (157, 216, 217, 156), (156, 217, 404), (217, 218, 404), (216, 219, 218, 217), (215, 220, 219, 216), (214, 221, 220, 215), (213, 222, 221, 214), (212, 223, 222, 213), (211, 224, 223, 212), (210, 225, 224, 211), (209, 226, 225, 210), (208, 227, 226, 209), (207, 228, 227, 208), (206, 229, 228, 207), (205, 230, 229, 206), (204, 231, 230, 205), (203, 232, 231, 204), (202, 233, 232, 203), (201, 234, 233, 202), (200, 235, 234, 201), (199, 236, 235, 200), (198, 237, 236, 199), (197, 238, 237, 198), (196, 239, 238, 197), (195, 240, 239, 196), (194, 241, 240, 195), (193, 242, 241, 194), (192, 243, 242, 193), (191, 244, 243, 192), (190, 245, 244, 191), (189, 246, 245, 190), (188, 247, 246, 189), (187, 248, 247, 188), (62, 248, 187), (62, 249, 248), (248, 249, 250, 247), (247, 250, 251, 246), (246, 251, 252, 245), (245, 252, 253, 244), (244, 253, 254, 243), (243, 254, 255, 242), (242, 255, 256, 241), (241, 256, 257, 240), (240, 257, 258, 239), (239, 258, 259, 238), (238, 259, 260, 237), (237, 260, 261, 236), (236, 261, 262, 235), (235, 262, 263, 234), (234, 263, 264, 233), (233, 264, 265, 232), (232, 265, 266, 231), (231, 266, 267, 230), (230, 267, 268, 229), (229, 268, 269, 228), (228, 269, 270, 227), (227, 270, 271, 226), (226, 271, 272, 225), (225, 272, 273, 224), (224, 273, 274, 223), (223, 274, 275, 222), (222, 275, 276, 221), (221, 276, 277, 220), (220, 277, 278, 219), (219, 278, 279, 218), (218, 279, 404), (279, 280, 404), (278, 281, 280, 279), (277, 282, 281, 278), (276, 283, 282, 277), (275, 284, 283, 276), (274, 285, 284, 275), (273, 286, 285, 274), (272, 287, 286, 273), (271, 288, 287, 272), (270, 289, 288, 271), (269, 290, 289, 270), (268, 291, 290, 269), (267, 292, 291, 268), (266, 293, 292, 267), (265, 294, 293, 266), (264, 295, 294, 265), (263, 296, 295, 264), (262, 297, 296, 263), (261, 298, 297, 262), (260, 299, 298, 261), (259, 300, 299, 260), (258, 301, 300, 259), (257, 302, 301, 258), (256, 303, 302, 257), (255, 304, 303, 256), (254, 305, 304, 255), (253, 306, 305, 254), (252, 307, 306, 253), (251, 308, 307, 252), (250, 309, 308, 251), (249, 310, 309, 250), (62, 310, 249), (62, 311, 310), (310, 311, 312, 309), (309, 312, 313, 308), (308, 313, 314, 307), (307, 314, 315, 306), (306, 315, 316, 305), (305, 316, 317, 304), (304, 317, 318, 303), (303, 318, 319, 302), (302, 319, 320, 301), (301, 320, 321, 300), (300, 321, 322, 299), (299, 322, 323, 298), (298, 323, 324, 297), (297, 324, 325, 296), (296, 325, 326, 295), (295, 326, 327, 294), (294, 327, 328, 293), (293, 328, 329, 292), (292, 329, 330, 291), (291, 330, 331, 290), (290, 331, 332, 289), (289, 332, 333, 288), (288, 333, 334, 287), (287, 334, 335, 286), (286, 335, 336, 285), (285, 336, 337, 284), (284, 337, 338, 283), (283, 338, 339, 282), (282, 339, 340, 281), (281, 340, 341, 280), (280, 341, 404), (341, 342, 404), (340, 343, 342, 341), (339, 344, 343, 340), (338, 345, 344, 339), (337, 346, 345, 338), (336, 347, 346, 337), (335, 348, 347, 336), (334, 349, 348, 335), (333, 350, 349, 334), (332, 351, 350, 333), (331, 352, 351, 332), (330, 353, 352, 331), (329, 354, 353, 330), (328, 355, 354, 329), (327, 356, 355, 328), (326, 357, 356, 327), (325, 358, 357, 326), (324, 359, 358, 325), (323, 360, 359, 324), (322, 361, 360, 323), (321, 362, 361, 322), (320, 363, 362, 321), (319, 364, 363, 320), (318, 365, 364, 319), (317, 366, 365, 318), (316, 367, 366, 317), (315, 368, 367, 316), (314, 369, 368, 315), (313, 370, 369, 314), (312, 371, 370, 313), (311, 372, 371, 312), (62, 372, 311), (62, 373, 372), (372, 373, 374, 371), (371, 374, 375, 370), (370, 375, 376, 369), (369, 376, 377, 368), (368, 377, 378, 367), (367, 378, 379, 366), (366, 379, 380, 365), (365, 380, 381, 364), (364, 381, 382, 363), (363, 382, 383, 362), (362, 383, 384, 361), (361, 384, 385, 360), (360, 385, 386, 359), (359, 386, 387, 358), (358, 387, 388, 357), (357, 388, 389, 356), (356, 389, 390, 355), (355, 390, 391, 354), (354, 391, 392, 353), (353, 392, 393, 352), (352, 393, 394, 351), (351, 394, 395, 350), (350, 395, 396, 349), (349, 396, 397, 348), (348, 397, 398, 347), (347, 398, 399, 346), (346, 399, 400, 345), (345, 400, 401, 344), (344, 401, 402, 343), (343, 402, 403, 342), (342, 403, 404), (403, 405, 404), (402, 406, 405, 403), (401, 407, 406, 402), (400, 408, 407, 401), (399, 409, 408, 400), (398, 410, 409, 399), (397, 411, 410, 398), (396, 412, 411, 397), (395, 413, 412, 396), (394, 414, 413, 395), (393, 415, 414, 394), (392, 416, 415, 393), (391, 417, 416, 392), (390, 418, 417, 391), (389, 419, 418, 390), (388, 420, 419, 389), (387, 421, 420, 388), (386, 422, 421, 387), (385, 423, 422, 386), (384, 424, 423, 385), (383, 425, 424, 384), (382, 426, 425, 383), (381, 427, 426, 382), (380, 428, 427, 381), (379, 429, 428, 380), (378, 430, 429, 379), (377, 431, 430, 378), (376, 432, 431, 377), (375, 433, 432, 376), (374, 434, 433, 375), (373, 435, 434, 374), (62, 435, 373), (62, 436, 435), (435, 436, 437, 434), (434, 437, 438, 433), (433, 438, 439, 432), (432, 439, 440, 431), (431, 440, 441, 430), (430, 441, 442, 429), (429, 442, 443, 428), (428, 443, 444, 427), (427, 444, 445, 426), (426, 445, 446, 425), (425, 446, 447, 424), (424, 447, 448, 423), (423, 448, 449, 422), (422, 449, 450, 421), (421, 450, 451, 420), (420, 451, 452, 419), (419, 452, 453, 418), (418, 453, 454, 417), (417, 454, 455, 416), (416, 455, 456, 415), (415, 456, 457, 414), (414, 457, 458, 413), (413, 458, 459, 412), (412, 459, 460, 411), (411, 460, 461, 410), (410, 461, 462, 409), (409, 462, 463, 408), (408, 463, 464, 407), (407, 464, 465, 406), (406, 465, 466, 405), (405, 466, 404), (466, 467, 404), (465, 468, 467, 466), (464, 469, 468, 465), (463, 470, 469, 464), (462, 471, 470, 463), (461, 472, 471, 462), (460, 473, 472, 461), (459, 474, 473, 460), (458, 475, 474, 459), (457, 476, 475, 458), (456, 477, 476, 457), (455, 478, 477, 456), (454, 479, 478, 455), (453, 480, 479, 454), (452, 481, 480, 453), (451, 482, 481, 452), (450, 483, 482, 451), (449, 484, 483, 450), (448, 485, 484, 449), (447, 486, 485, 448), (446, 487, 486, 447), (445, 488, 487, 446), (444, 489, 488, 445), (443, 490, 489, 444), (442, 491, 490, 443), (441, 492, 491, 442), (440, 493, 492, 441), (439, 494, 493, 440), (438, 495, 494, 439), (437, 496, 495, 438), (436, 497, 496, 437), (62, 497, 436), (62, 498, 497), (497, 498, 499, 496), (496, 499, 500, 495), (495, 500, 501, 494), (494, 501, 502, 493), (493, 502, 503, 492), (492, 503, 504, 491), (491, 504, 505, 490), (490, 505, 506, 489), (489, 506, 507, 488), (488, 507, 508, 487), (487, 508, 509, 486), (486, 509, 510, 485), (485, 510, 511, 484), (484, 511, 512, 483), (483, 512, 513, 482), (482, 513, 514, 481), (481, 514, 515, 480), (480, 515, 516, 479), (479, 516, 517, 478), (478, 517, 518, 477), (477, 518, 519, 476), (476, 519, 520, 475), (475, 520, 521, 474), (474, 521, 522, 473), (473, 522, 523, 472), (472, 523, 524, 471), (471, 524, 525, 470), (470, 525, 526, 469), (469, 526, 527, 468), (468, 527, 528, 467), (467, 528, 404), (528, 529, 404), (527, 530, 529, 528), (526, 531, 530, 527), (525, 532, 531, 526), (524, 533, 532, 525), (523, 534, 533, 524), (522, 535, 534, 523), (521, 536, 535, 522), (520, 537, 536, 521), (519, 538, 537, 520), (518, 539, 538, 519), (517, 540, 539, 518), (516, 541, 540, 517), (515, 542, 541, 516), (514, 543, 542, 515), (513, 544, 543, 514), (512, 545, 544, 513), (511, 546, 545, 512), (510, 547, 546, 511), (509, 548, 547, 510), (508, 549, 548, 509), (507, 550, 549, 508), (506, 551, 550, 507), (505, 552, 551, 506), (504, 553, 552, 505), (503, 554, 553, 504), (502, 555, 554, 503), (501, 556, 555, 502), (500, 557, 556, 501), (499, 558, 557, 500), (498, 559, 558, 499), (62, 559, 498), (62, 560, 559), (559, 560, 561, 558), (558, 561, 562, 557), (557, 562, 563, 556), (556, 563, 564, 555), (555, 564, 565, 554), (554, 565, 566, 553), (553, 566, 567, 552), (552, 567, 568, 551), (551, 568, 569, 550), (550, 569, 570, 549), (549, 570, 571, 548), (548, 571, 572, 547), (547, 572, 573, 546), (546, 573, 574, 545), (545, 574, 575, 544), (544, 575, 576, 543), (543, 576, 577, 542), (542, 577, 578, 541), (541, 578, 579, 540), (540, 579, 580, 539), (539, 580, 581, 538), (538, 581, 582, 537), (537, 582, 583, 536), (536, 583, 584, 535), (535, 584, 585, 534), (534, 585, 586, 533), (533, 586, 587, 532), (532, 587, 588, 531), (531, 588, 589, 530), (530, 589, 590, 529), (529, 590, 404), (590, 591, 404), (589, 592, 591, 590), (588, 593, 592, 589), (587, 594, 593, 588), (586, 595, 594, 587), (585, 596, 595, 586), (584, 597, 596, 585), (583, 598, 597, 584), (582, 599, 598, 583), (581, 600, 599, 582), (580, 601, 600, 581), (579, 602, 601, 580), (578, 603, 602, 579), (577, 604, 603, 578), (576, 605, 604, 577), (575, 606, 605, 576), (574, 607, 606, 575), (573, 608, 607, 574), (572, 609, 608, 573), (571, 610, 609, 572), (570, 611, 610, 571), (569, 612, 611, 570), (568, 613, 612, 569), (567, 614, 613, 568), (566, 615, 614, 567), (565, 616, 615, 566), (564, 617, 616, 565), (563, 618, 617, 564), (562, 619, 618, 563), (561, 620, 619, 562), (560, 621, 620, 561), (62, 621, 560), (62, 622, 621), (621, 622, 623, 620), (620, 623, 624, 619), (619, 624, 625, 618), (618, 625, 626, 617), (617, 626, 627, 616), (616, 627, 628, 615), (615, 628, 629, 614), (614, 629, 630, 613), (613, 630, 631, 612), (612, 631, 632, 611), (611, 632, 633, 610), (610, 633, 634, 609), (609, 634, 635, 608), (608, 635, 636, 607), (607, 636, 637, 606), (606, 637, 638, 605), (605, 638, 639, 604), (604, 639, 640, 603), (603, 640, 641, 602), (602, 641, 642, 601), (601, 642, 643, 600), (600, 643, 644, 599), (599, 644, 645, 598), (598, 645, 646, 597), (597, 646, 647, 596), (596, 647, 648, 595), (595, 648, 649, 594), (594, 649, 650, 593), (593, 650, 651, 592), (592, 651, 652, 591), (591, 652, 404), (652, 653, 404), (651, 654, 653, 652), (650, 655, 654, 651), (649, 656, 655, 650), (648, 657, 656, 649), (647, 658, 657, 648), (646, 659, 658, 647), (645, 660, 659, 646), (644, 661, 660, 645), (643, 662, 661, 644), (642, 663, 662, 643), (641, 664, 663, 642), (640, 665, 664, 641), (639, 666, 665, 640), (638, 667, 666, 639), (637, 668, 667, 638), (636, 669, 668, 637), (635, 670, 669, 636), (634, 671, 670, 635), (633, 672, 671, 634), (632, 673, 672, 633), (631, 674, 673, 632), (630, 675, 674, 631), (629, 676, 675, 630), (628, 677, 676, 629), (627, 678, 677, 628), (626, 679, 678, 627), (625, 680, 679, 626), (624, 681, 680, 625), (623, 682, 681, 624), (622, 683, 682, 623), (62, 683, 622), (62, 684, 683), (683, 684, 685, 682), (682, 685, 686, 681), (681, 686, 687, 680), (680, 687, 688, 679), (679, 688, 689, 678), (678, 689, 690, 677), (677, 690, 691, 676), (676, 691, 692, 675), (675, 692, 693, 674), (674, 693, 694, 673), (673, 694, 695, 672), (672, 695, 696, 671), (671, 696, 697, 670), (670, 697, 698, 669), (669, 698, 699, 668), (668, 699, 700, 667), (667, 700, 701, 666), (666, 701, 702, 665), (665, 702, 703, 664), (664, 703, 704, 663), (663, 704, 705, 662), (662, 705, 706, 661), (661, 706, 707, 660), (660, 707, 708, 659), (659, 708, 709, 658), (658, 709, 710, 657), (657, 710, 711, 656), (656, 711, 712, 655), (655, 712, 713, 654), (654, 713, 714, 653), (653, 714, 404), (714, 715, 404), (713, 716, 715, 714), (712, 717, 716, 713), (711, 718, 717, 712), (710, 719, 718, 711), (709, 720, 719, 710), (708, 721, 720, 709), (707, 722, 721, 708), (706, 723, 722, 707), (705, 724, 723, 706), (704, 725, 724, 705), (703, 726, 725, 704), (702, 727, 726, 703), (701, 728, 727, 702), (700, 729, 728, 701), (699, 730, 729, 700), (698, 731, 730, 699), (697, 732, 731, 698), (696, 733, 732, 697), (695, 734, 733, 696), (694, 735, 734, 695), (693, 736, 735, 694), (692, 737, 736, 693), (691, 738, 737, 692), (690, 739, 738, 691), (689, 740, 739, 690), (688, 741, 740, 689), (687, 742, 741, 688), (686, 743, 742, 687), (685, 744, 743, 686), (684, 745, 744, 685), (62, 745, 684), (62, 746, 745), (745, 746, 747, 744), (744, 747, 748, 743), (743, 748, 749, 742), (742, 749, 750, 741), (741, 750, 751, 740), (740, 751, 752, 739), (739, 752, 753, 738), (738, 753, 754, 737), (737, 754, 755, 736), (736, 755, 756, 735), (735, 756, 757, 734), (734, 757, 758, 733), (733, 758, 759, 732), (732, 759, 760, 731), (731, 760, 761, 730), (730, 761, 762, 729), (729, 762, 763, 728), (728, 763, 764, 727), (727, 764, 765, 726), (726, 765, 766, 725), (725, 766, 767, 724), (724, 767, 768, 723), (723, 768, 769, 722), (722, 769, 770, 721), (721, 770, 771, 720), (720, 771, 772, 719), (719, 772, 773, 718), (718, 773, 774, 717), (717, 774, 775, 716), (716, 775, 776, 715), (715, 776, 404), (776, 777, 404), (775, 778, 777, 776), (774, 779, 778, 775), (773, 780, 779, 774), (772, 781, 780, 773), (771, 782, 781, 772), (770, 783, 782, 771), (769, 784, 783, 770), (768, 785, 784, 769), (767, 786, 785, 768), (766, 787, 786, 767), (765, 788, 787, 766), (764, 789, 788, 765), (763, 790, 789, 764), (762, 791, 790, 763), (761, 792, 791, 762), (760, 793, 792, 761), (759, 794, 793, 760), (758, 795, 794, 759), (757, 796, 795, 758), (756, 797, 796, 757), (755, 798, 797, 756), (754, 799, 798, 755), (753, 800, 799, 754), (752, 801, 800, 753), (751, 802, 801, 752), (750, 803, 802, 751), (749, 804, 803, 750), (748, 805, 804, 749), (747, 806, 805, 748), (746, 807, 806, 747), (62, 807, 746), (62, 808, 807), (807, 808, 809, 806), (806, 809, 810, 805), (805, 810, 811, 804), (804, 811, 812, 803), (803, 812, 813, 802), (802, 813, 814, 801), (801, 814, 815, 800), (800, 815, 816, 799), (799, 816, 817, 798), (798, 817, 818, 797), (797, 818, 819, 796), (796, 819, 820, 795), (795, 820, 821, 794), (794, 821, 822, 793), (793, 822, 823, 792), (792, 823, 824, 791), (791, 824, 825, 790), (790, 825, 826, 789), (789, 826, 827, 788), (788, 827, 828, 787), (787, 828, 829, 786), (786, 829, 830, 785), (785, 830, 831, 784), (784, 831, 832, 783), (783, 832, 833, 782), (782, 833, 834, 781), (781, 834, 835, 780), (780, 835, 836, 779), (779, 836, 837, 778), (778, 837, 838, 777), (777, 838, 404), (838, 839, 404), (837, 840, 839, 838), (836, 841, 840, 837), (835, 842, 841, 836), (834, 843, 842, 835), (833, 844, 843, 834), (832, 845, 844, 833), (831, 846, 845, 832), (830, 847, 846, 831), (829, 848, 847, 830), (828, 849, 848, 829), (827, 850, 849, 828), (826, 851, 850, 827), (825, 852, 851, 826), (824, 853, 852, 825), (823, 854, 853, 824), (822, 855, 854, 823), (821, 856, 855, 822), (820, 857, 856, 821), (819, 858, 857, 820), (818, 859, 858, 819), (817, 860, 859, 818), (816, 861, 860, 817), (815, 862, 861, 816), (814, 863, 862, 815), (813, 864, 863, 814), (812, 865, 864, 813), (811, 866, 865, 812), (810, 867, 866, 811), (809, 868, 867, 810), (808, 869, 868, 809), (62, 869, 808), (62, 870, 869), (869, 870, 871, 868), (868, 871, 872, 867), (867, 872, 873, 866), (866, 873, 874, 865), (865, 874, 875, 864), (864, 875, 876, 863), (863, 876, 877, 862), (862, 877, 878, 861), (861, 878, 879, 860), (860, 879, 880, 859), (859, 880, 881, 858), (858, 881, 882, 857), (857, 882, 883, 856), (856, 883, 884, 855), (855, 884, 885, 854), (854, 885, 886, 853), (853, 886, 887, 852), (852, 887, 888, 851), (851, 888, 889, 850), (850, 889, 890, 849), (849, 890, 891, 848), (848, 891, 892, 847), (847, 892, 893, 846), (846, 893, 894, 845), (845, 894, 895, 844), (844, 895, 896, 843), (843, 896, 897, 842), (842, 897, 898, 841), (841, 898, 899, 840), (840, 899, 900, 839), (839, 900, 404), (900, 901, 404), (899, 902, 901, 900), (898, 903, 902, 899), (897, 904, 903, 898), (896, 905, 904, 897), (895, 906, 905, 896), (894, 907, 906, 895), (893, 908, 907, 894), (892, 909, 908, 893), (891, 910, 909, 892), (890, 911, 910, 891), (889, 912, 911, 890), (888, 913, 912, 889), (887, 914, 913, 888), (886, 915, 914, 887), (885, 916, 915, 886), (884, 917, 916, 885), (883, 918, 917, 884), (882, 919, 918, 883), (881, 920, 919, 882), (880, 921, 920, 881), (879, 922, 921, 880), (878, 923, 922, 879), (877, 924, 923, 878), (876, 925, 924, 877), (875, 926, 925, 876), (874, 927, 926, 875), (873, 928, 927, 874), (872, 929, 928, 873), (871, 930, 929, 872), (870, 931, 930, 871), (62, 931, 870), (62, 932, 931), (931, 932, 933, 930), (930, 933, 934, 929), (929, 934, 935, 928), (928, 935, 936, 927), (927, 936, 937, 926), (926, 937, 938, 925), (925, 938, 939, 924), (924, 939, 940, 923), (923, 940, 941, 922), (922, 941, 942, 921), (921, 942, 943, 920), (920, 943, 944, 919), (919, 944, 945, 918), (918, 945, 946, 917), (917, 946, 947, 916), (916, 947, 948, 915), (915, 948, 949, 914), (914, 949, 950, 913), (913, 950, 951, 912), (912, 951, 952, 911), (911, 952, 953, 910), (910, 953, 954, 909), (909, 954, 955, 908), (908, 955, 956, 907), (907, 956, 957, 906), (906, 957, 958, 905), (905, 958, 959, 904), (904, 959, 960, 903), (903, 960, 961, 902), (902, 961, 962, 901), (901, 962, 404), (962, 963, 404), (961, 964, 963, 962), (960, 965, 964, 961), (959, 966, 965, 960), (958, 967, 966, 959), (957, 968, 967, 958), (956, 969, 968, 957), (955, 970, 969, 956), (954, 971, 970, 955), (953, 972, 971, 954), (952, 973, 972, 953), (951, 974, 973, 952), (950, 975, 974, 951), (949, 976, 975, 950), (948, 977, 976, 949), (947, 978, 977, 948), (946, 979, 978, 947), (945, 980, 979, 946), (944, 981, 980, 945), (943, 982, 981, 944), (942, 983, 982, 943), (941, 984, 983, 942), (940, 985, 984, 941), (939, 986, 985, 940), (938, 987, 986, 939), (937, 988, 987, 938), (936, 989, 988, 937), (935, 990, 989, 936), (934, 991, 990, 935), (933, 992, 991, 934), (932, 993, 992, 933), (62, 993, 932)])
me_sphere.polygons.foreach_set('use_smooth', [True] * 1024)
me_sphere.materials.append(mat_material_001)
me_sphere.use_remesh_preserve_volume = False
me_sphere.use_remesh_preserve_attributes = False
me_sphere.use_mirror_vertex_groups = False
me_sphere.update()

# ---- objects
ob_sphere = bpy.data.objects.new('Sphere', me_sphere)

# ---- transforms, parenting, visibility, modifiers, constraints
ob_sphere.location = (0.0, 0.0, 0.0)
ob_sphere.lock_rotations_4d = False
ob_sphere.empty_display_type = 'ARROWS'
ob_sphere.color = (0.0, 0.0, 0.0, 1.0)
ob_sphere.lineart.crease_threshold = 0.0

# ---- collection membership
col_collection_1.objects.link(ob_sphere)

# ---- scene / render settings (as saved in the file)
scene.frame_start = 1; scene.frame_end = 250; scene.frame_set(1)
scene.render.engine = 'BLENDER_EEVEE_NEXT'
scene.render.image_settings.file_format = 'JPEG'
scene.render.image_settings.color_mode = 'RGB'
scene.render.image_settings.compression = 90
scene.render.resolution_x = 800
scene.render.resolution_y = 600
scene.render.pixel_aspect_x = 100.0
scene.render.pixel_aspect_y = 100.0
scene.render.fps = 25
scene.render.dither_intensity = 0.0
scene.render.use_compositing = False
scene.render.use_sequencer = False
scene.render.bake_bias = 0.0
scene.render.use_stamp_time = False
scene.render.use_stamp_date = False
scene.render.use_stamp_frame = False
scene.render.use_stamp_camera = False
scene.render.use_stamp_scene = False
scene.render.use_stamp_filename = False
scene.render.use_stamp_render_time = False
scene.render.stamp_font_size = 0
scene.cycles.use_denoising = False
scene.cycles.samples = 10
scene.cycles.sampling_pattern = 'TABULATED_SOBOL'
scene.cycles.light_sampling_threshold = 0.0
scene.cycles.use_adaptive_sampling = False
scene.cycles.use_light_tree = False
scene.cycles.blur_glossy = 0.0
scene.cycles.volume_bounces = 1
scene.cycles.pixel_filter_type = 'GAUSSIAN'
scene.cycles.sample_clamp_indirect = 0.0
scene.view_settings.view_transform = 'Raw'
bpy.context.view_layer.update()

# ---- added for rendering (the .blend has no active camera): camera
cam_auto = bpy.data.cameras.new('AutoCamera')
cam_auto.lens = 50.0
cam_auto.sensor_width = 36.0
cam_auto.clip_end = 1000.0
ob_auto_camera = bpy.data.objects.new('AutoCamera', cam_auto)
scene.collection.objects.link(ob_auto_camera)
ob_auto_camera.location = (39.9778, -47.9733, 31.9822)
ob_auto_camera.rotation_euler = (1.09748, -7.21219e-08, 0.694738)
scene.camera = ob_auto_camera
bpy.context.view_layer.update()
